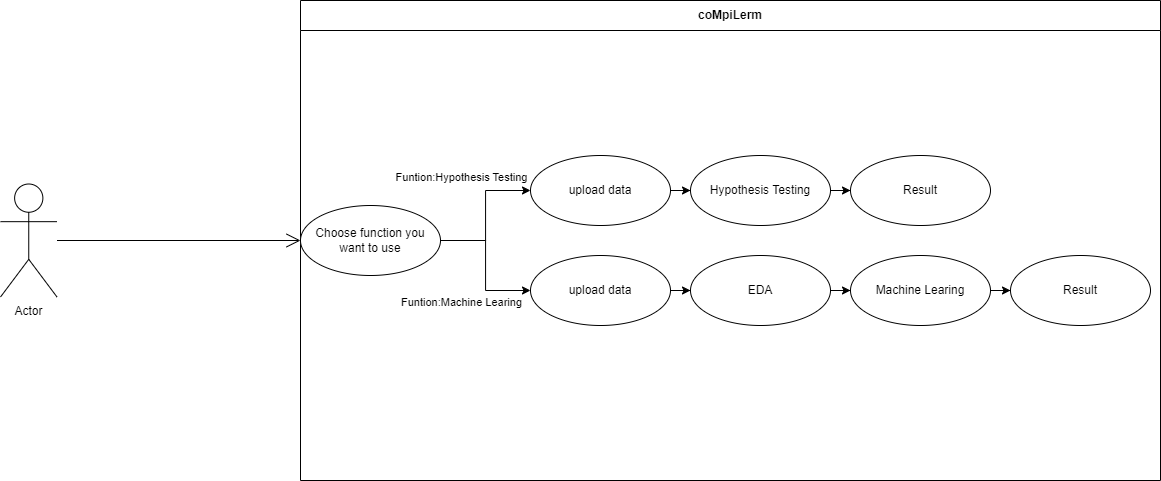

The diagram above was exported from draw.io. Its source (the exported page's mxGraphModel, read from the mxfile embedded in the PNG):
<mxGraphModel dx="1912" dy="984" grid="1" gridSize="10" guides="1" tooltips="1" connect="1" arrows="1" fold="1" page="1" pageScale="1" pageWidth="1169" pageHeight="827" math="0" shadow="0">
  <root>
    <mxCell id="WIyWlLk6GJQsqaUBKTNV-0" />
    <mxCell id="WIyWlLk6GJQsqaUBKTNV-1" parent="WIyWlLk6GJQsqaUBKTNV-0" />
    <mxCell id="0BUWLi0x6_0iV8ScOS7N-10" value="coMpiLerm" style="swimlane;whiteSpace=wrap;html=1;startSize=30;" parent="WIyWlLk6GJQsqaUBKTNV-1" vertex="1">
      <mxGeometry x="320" y="174" width="860" height="480" as="geometry" />
    </mxCell>
    <mxCell id="c6NumsTuYSZ7mle3lu8l-8" value="" style="edgeStyle=orthogonalEdgeStyle;rounded=0;orthogonalLoop=1;jettySize=auto;html=1;entryX=0;entryY=0.5;entryDx=0;entryDy=0;" edge="1" parent="0BUWLi0x6_0iV8ScOS7N-10" source="c6NumsTuYSZ7mle3lu8l-3" target="c6NumsTuYSZ7mle3lu8l-17">
      <mxGeometry relative="1" as="geometry">
        <mxPoint x="200" y="190" as="targetPoint" />
      </mxGeometry>
    </mxCell>
    <mxCell id="c6NumsTuYSZ7mle3lu8l-28" value="Funtion:Hypothesis Testing" style="edgeLabel;html=1;align=center;verticalAlign=middle;resizable=0;points=[];" vertex="1" connectable="0" parent="c6NumsTuYSZ7mle3lu8l-8">
      <mxGeometry x="0.2556" y="4" relative="1" as="geometry">
        <mxPoint x="-21" y="-21" as="offset" />
      </mxGeometry>
    </mxCell>
    <mxCell id="c6NumsTuYSZ7mle3lu8l-10" value="" style="edgeStyle=orthogonalEdgeStyle;rounded=0;orthogonalLoop=1;jettySize=auto;html=1;entryX=0;entryY=0.5;entryDx=0;entryDy=0;" edge="1" parent="0BUWLi0x6_0iV8ScOS7N-10" source="c6NumsTuYSZ7mle3lu8l-3" target="c6NumsTuYSZ7mle3lu8l-11">
      <mxGeometry relative="1" as="geometry">
        <mxPoint x="200" y="290" as="targetPoint" />
      </mxGeometry>
    </mxCell>
    <mxCell id="c6NumsTuYSZ7mle3lu8l-3" value="Choose function you want to use" style="ellipse;whiteSpace=wrap;html=1;" vertex="1" parent="0BUWLi0x6_0iV8ScOS7N-10">
      <mxGeometry y="205" width="140" height="70" as="geometry" />
    </mxCell>
    <mxCell id="c6NumsTuYSZ7mle3lu8l-14" value="" style="edgeStyle=orthogonalEdgeStyle;rounded=0;orthogonalLoop=1;jettySize=auto;html=1;" edge="1" parent="0BUWLi0x6_0iV8ScOS7N-10" source="c6NumsTuYSZ7mle3lu8l-11" target="c6NumsTuYSZ7mle3lu8l-13">
      <mxGeometry relative="1" as="geometry" />
    </mxCell>
    <mxCell id="c6NumsTuYSZ7mle3lu8l-11" value="upload data" style="ellipse;whiteSpace=wrap;html=1;" vertex="1" parent="0BUWLi0x6_0iV8ScOS7N-10">
      <mxGeometry x="230" y="255" width="140" height="70" as="geometry" />
    </mxCell>
    <mxCell id="c6NumsTuYSZ7mle3lu8l-16" value="" style="edgeStyle=orthogonalEdgeStyle;rounded=0;orthogonalLoop=1;jettySize=auto;html=1;" edge="1" parent="0BUWLi0x6_0iV8ScOS7N-10" source="c6NumsTuYSZ7mle3lu8l-13" target="c6NumsTuYSZ7mle3lu8l-15">
      <mxGeometry relative="1" as="geometry" />
    </mxCell>
    <mxCell id="c6NumsTuYSZ7mle3lu8l-13" value="EDA" style="ellipse;whiteSpace=wrap;html=1;" vertex="1" parent="0BUWLi0x6_0iV8ScOS7N-10">
      <mxGeometry x="390" y="255" width="140" height="70" as="geometry" />
    </mxCell>
    <mxCell id="c6NumsTuYSZ7mle3lu8l-24" value="" style="edgeStyle=orthogonalEdgeStyle;rounded=0;orthogonalLoop=1;jettySize=auto;html=1;" edge="1" parent="0BUWLi0x6_0iV8ScOS7N-10" source="c6NumsTuYSZ7mle3lu8l-15" target="c6NumsTuYSZ7mle3lu8l-23">
      <mxGeometry relative="1" as="geometry" />
    </mxCell>
    <mxCell id="c6NumsTuYSZ7mle3lu8l-15" value="Machine Learing" style="ellipse;whiteSpace=wrap;html=1;" vertex="1" parent="0BUWLi0x6_0iV8ScOS7N-10">
      <mxGeometry x="550" y="255" width="140" height="70" as="geometry" />
    </mxCell>
    <mxCell id="c6NumsTuYSZ7mle3lu8l-22" value="" style="edgeStyle=orthogonalEdgeStyle;rounded=0;orthogonalLoop=1;jettySize=auto;html=1;" edge="1" parent="0BUWLi0x6_0iV8ScOS7N-10" source="c6NumsTuYSZ7mle3lu8l-17" target="c6NumsTuYSZ7mle3lu8l-21">
      <mxGeometry relative="1" as="geometry" />
    </mxCell>
    <mxCell id="c6NumsTuYSZ7mle3lu8l-17" value="upload data" style="ellipse;whiteSpace=wrap;html=1;" vertex="1" parent="0BUWLi0x6_0iV8ScOS7N-10">
      <mxGeometry x="230" y="155" width="140" height="70" as="geometry" />
    </mxCell>
    <mxCell id="c6NumsTuYSZ7mle3lu8l-26" value="" style="edgeStyle=orthogonalEdgeStyle;rounded=0;orthogonalLoop=1;jettySize=auto;html=1;" edge="1" parent="0BUWLi0x6_0iV8ScOS7N-10" source="c6NumsTuYSZ7mle3lu8l-21" target="c6NumsTuYSZ7mle3lu8l-25">
      <mxGeometry relative="1" as="geometry" />
    </mxCell>
    <mxCell id="c6NumsTuYSZ7mle3lu8l-21" value="Hypothesis Testing" style="ellipse;whiteSpace=wrap;html=1;" vertex="1" parent="0BUWLi0x6_0iV8ScOS7N-10">
      <mxGeometry x="390" y="155" width="140" height="70" as="geometry" />
    </mxCell>
    <mxCell id="c6NumsTuYSZ7mle3lu8l-23" value="Result" style="ellipse;whiteSpace=wrap;html=1;" vertex="1" parent="0BUWLi0x6_0iV8ScOS7N-10">
      <mxGeometry x="710" y="255" width="140" height="70" as="geometry" />
    </mxCell>
    <mxCell id="c6NumsTuYSZ7mle3lu8l-25" value="Result" style="ellipse;whiteSpace=wrap;html=1;" vertex="1" parent="0BUWLi0x6_0iV8ScOS7N-10">
      <mxGeometry x="550" y="155" width="140" height="70" as="geometry" />
    </mxCell>
    <mxCell id="c6NumsTuYSZ7mle3lu8l-29" value="Funtion:Machine Learing" style="edgeLabel;html=1;align=center;verticalAlign=middle;resizable=0;points=[];" vertex="1" connectable="0" parent="0BUWLi0x6_0iV8ScOS7N-10">
      <mxGeometry x="160" y="301.0022222222219" as="geometry" />
    </mxCell>
    <mxCell id="p2Pg0Ixh_CZURgy18XWW-0" value="Actor" style="shape=umlActor;verticalLabelPosition=bottom;verticalAlign=top;html=1;" parent="WIyWlLk6GJQsqaUBKTNV-1" vertex="1">
      <mxGeometry x="20" y="357.5" width="56.5" height="113" as="geometry" />
    </mxCell>
    <mxCell id="p2Pg0Ixh_CZURgy18XWW-18" value="" style="endArrow=open;endFill=1;endSize=12;html=1;rounded=0;entryX=0;entryY=0.5;entryDx=0;entryDy=0;" parent="WIyWlLk6GJQsqaUBKTNV-1" target="0BUWLi0x6_0iV8ScOS7N-10" edge="1" source="p2Pg0Ixh_CZURgy18XWW-0">
      <mxGeometry width="160" relative="1" as="geometry">
        <mxPoint x="90" y="418" as="sourcePoint" />
        <mxPoint x="278.25" y="424.5" as="targetPoint" />
      </mxGeometry>
    </mxCell>
  </root>
</mxGraphModel>